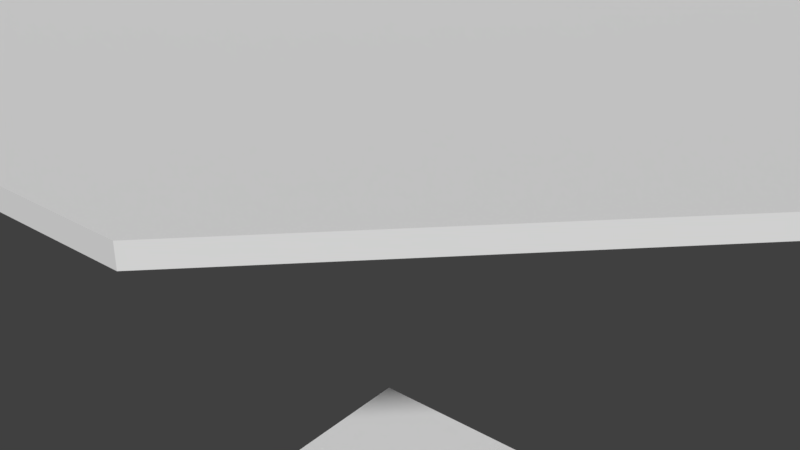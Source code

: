 # Source: Outside_Chamfer_Corner_Upper.blend  (saved by Blender 2.78.0; exported with 4.5.12 LTS)
import bpy
from mathutils import Matrix  # noqa: F401  (used for matrix-valued properties, if any)

bpy.ops.wm.read_factory_settings(use_empty=True)
scene = bpy.context.scene
scene.name = 'Scene'

# ---- collections
col_collection_1 = bpy.data.collections.new('Collection 1'); scene.collection.children.link(col_collection_1)

# ---- world
world_world = bpy.data.worlds.new('World'); scene.world = world_world
world_world.color = (0.05088, 0.05088, 0.05088)
world_world.use_sun_shadow = False
world_world.sun_shadow_jitter_overblur = 0.0
world_world.cycles.sampling_method = 'MANUAL'

# ---- meshes
me_base_point = bpy.data.meshes.new('Base Point')
me_base_point.from_pydata([(0.0, 0.0, 0.0)], [], [])
me_base_point.use_remesh_preserve_volume = False
me_base_point.use_remesh_preserve_attributes = False
me_base_point.use_mirror_vertex_groups = False
me_base_point.update()
me_base_point_001 = bpy.data.meshes.new('Base Point.001')
me_base_point_001.from_pydata([(0.0, 0.0, 0.0)], [], [])
me_base_point_001.use_remesh_preserve_volume = False
me_base_point_001.use_remesh_preserve_attributes = False
me_base_point_001.use_mirror_vertex_groups = False
me_base_point_001.update()
me_base_point_005 = bpy.data.meshes.new('Base Point.005')
me_base_point_005.from_pydata([(0.0, 0.0, 0.0)], [], [])
me_base_point_005.use_remesh_preserve_volume = False
me_base_point_005.use_remesh_preserve_attributes = False
me_base_point_005.use_mirror_vertex_groups = False
me_base_point_005.update()
me_base_point_003 = bpy.data.meshes.new('Base Point.003')
me_base_point_003.from_pydata([(0.0, 0.0, 0.0)], [], [])
me_base_point_003.use_remesh_preserve_volume = False
me_base_point_003.use_remesh_preserve_attributes = False
me_base_point_003.use_mirror_vertex_groups = False
me_base_point_003.update()
me_base_point_002 = bpy.data.meshes.new('Base Point.002')
me_base_point_002.from_pydata([(0.0, 0.0, 0.0)], [], [])
me_base_point_002.use_remesh_preserve_volume = False
me_base_point_002.use_remesh_preserve_attributes = False
me_base_point_002.use_mirror_vertex_groups = False
me_base_point_002.update()
me_base_point_004 = bpy.data.meshes.new('Base Point.004')
me_base_point_004.from_pydata([(0.0, 0.0, 0.0)], [], [])
me_base_point_004.use_remesh_preserve_volume = False
me_base_point_004.use_remesh_preserve_attributes = False
me_base_point_004.use_mirror_vertex_groups = False
me_base_point_004.update()
me_cutpart = bpy.data.meshes.new('Cutpart')
me_cutpart.from_pydata([(0.0, 0.0, 0.0), (0.0, 0.4572, 0.0), (0.6096, 0.4572, 0.0), (0.6096, 0.0, 0.0), (0.0, 0.0, 0.01905), (0.0, 0.4572, 0.01905), (0.6096, 0.4572, 0.01905), (0.6096, 0.0, 0.01905)], [], [(0, 1, 2, 3), (4, 7, 6, 5), (0, 4, 5, 1), (1, 5, 6, 2), (2, 6, 7, 3), (4, 0, 3, 7)])
me_cutpart.polygons.foreach_set('material_index', [2, 1, 0, 3, 0, 0])
_uv = me_cutpart.uv_layers.new(name='UVMap')
_uv.uv.foreach_set('vector', [0.678, 0.3333, 0.678, 0.678, 0.01134, 0.678, 0.01134, 0.3333, 0.678, 0.3333, 0.01134, 0.3333, 0.01134, -0.01134, 0.678, -0.01134, 0.7324, 0.5, 0.7181, 0.5, 0.7181, 0.0, 0.7324, 0.0, 0.9841, 0.9635, 0.9841, 0.9844, 0.0105, 0.9844, 0.0105, 0.9635, 0.7324, 1.0, 0.7181, 1.0, 0.7181, 0.5, 0.7324, 0.5, 0.7181, 0.6667, 0.7037, 0.6667, 0.7037, 0.0, 0.7181, 0.0])
me_cutpart.materials.append(None)
me_cutpart.materials.append(None)
me_cutpart.materials.append(None)
me_cutpart.materials.append(None)
me_cutpart.use_remesh_preserve_volume = False
me_cutpart.use_remesh_preserve_attributes = False
me_cutpart.use_mirror_vertex_groups = False
me_cutpart.update()
me_cage = bpy.data.meshes.new('CAGE')
me_cage.from_pydata([(0.0, 0.0, 0.0), (0.0, 0.4572, 0.0), (0.6096, 0.4572, 0.0), (0.6096, 0.0, 0.0), (0.0, 0.0, 0.01905), (0.0, 0.4572, 0.01905), (0.6096, 0.4572, 0.01905), (0.6096, 0.0, 0.01905)], [], [(0, 1, 2, 3), (4, 7, 6, 5), (0, 4, 5, 1), (1, 5, 6, 2), (2, 6, 7, 3), (4, 0, 3, 7)])
me_cage.use_remesh_preserve_volume = False
me_cage.use_remesh_preserve_attributes = False
me_cage.use_mirror_vertex_groups = False
me_cage.update()
me_cutpart_003 = bpy.data.meshes.new('Cutpart.003')
me_cutpart_003.from_pydata([(0.0, 0.0, 0.0), (0.0, -0.9144, 0.0), (0.9144, 0.0, 0.0), (0.0, 0.0, 0.01905), (0.0, -0.9144, 0.01905), (0.9144, 0.0, 0.01905), (0.9144, -0.5842, 0.0), (0.5842, -0.9144, 0.0), (0.5842, -0.9144, 0.01905), (0.9144, -0.5842, 0.01905)], [], [(6, 2, 5, 9), (0, 1, 4, 3), (3, 4, 8, 9, 5), (1, 7, 8, 4), (3, 5, 2, 0), (8, 7, 6, 9), (0, 2, 6, 7, 1)])
me_cutpart_003.polygons.foreach_set('material_index', [0, 0, 1, 0, 0, 3, 2])
_uv = me_cutpart_003.uv_layers.new(name='UVMap')
_uv.uv.foreach_set('vector', [1.0, 0.4812, 1.0, 0.7071, 0.9897, 0.7071, 0.9897, 0.4812, 0.02062, 0.5, 0.02062, 1.0, 0.01031, 1.0, 0.01031, 0.5, 0.4948, 0.0, 0.4948, 0.5, 0.1787, 0.5, 3.226e-08, 0.3194, 0.0, 4.371e-08, 1.0, 0.0, 1.0, 0.2259, 0.9897, 0.2259, 0.9897, 0.0, 8.064e-08, 1.0, 0.0, 0.5, 0.01031, 0.5, 0.01031, 1.0, 0.7148, 0.2611, 0.7148, 0.2507, 0.9702, 0.2507, 0.9702, 0.2611, 0.9897, 0.5, 0.4948, 0.5, 0.4948, 0.1806, 0.6735, 0.0, 0.9897, 0.0])
me_cutpart_003.materials.append(None)
me_cutpart_003.materials.append(None)
me_cutpart_003.materials.append(None)
me_cutpart_003.materials.append(None)
me_cutpart_003.use_remesh_preserve_volume = False
me_cutpart_003.use_remesh_preserve_attributes = False
me_cutpart_003.use_mirror_vertex_groups = False
me_cutpart_003.update()
me_cage_003 = bpy.data.meshes.new('CAGE.003')
me_cage_003.from_pydata([(0.0, 0.0, 0.0), (0.0, 0.4572, 0.0), (0.6096, 0.4572, 0.0), (0.6096, 0.0, 0.0), (0.0, 0.0, 0.01905), (0.0, 0.4572, 0.01905), (0.6096, 0.4572, 0.01905), (0.6096, 0.0, 0.01905)], [], [(0, 1, 2, 3), (4, 7, 6, 5), (0, 4, 5, 1), (1, 5, 6, 2), (2, 6, 7, 3), (4, 0, 3, 7)])
me_cage_003.use_remesh_preserve_volume = False
me_cage_003.use_remesh_preserve_attributes = False
me_cage_003.use_mirror_vertex_groups = False
me_cage_003.update()
me_cutpart_002 = bpy.data.meshes.new('Cutpart.002')
me_cutpart_002.from_pydata([(0.0, 0.0, 0.0), (0.0, -0.9144, 0.0), (0.9144, 0.0, 0.0), (0.0, 0.0, 0.01905), (0.0, -0.9144, 0.01905), (0.9144, 0.0, 0.01905), (0.9144, -0.5842, 0.0), (0.5842, -0.9144, 0.0), (0.5842, -0.9144, 0.01905), (0.9144, -0.5842, 0.01905)], [], [(6, 2, 5, 9), (0, 1, 4, 3), (3, 4, 8, 9, 5), (1, 7, 8, 4), (3, 5, 2, 0), (8, 7, 6, 9), (0, 2, 6, 7, 1)])
me_cutpart_002.polygons.foreach_set('material_index', [0, 0, 1, 0, 0, 3, 2])
_uv = me_cutpart_002.uv_layers.new(name='UVMap')
_uv.uv.foreach_set('vector', [1.0, 0.4812, 1.0, 0.7071, 0.9897, 0.7071, 0.9897, 0.4812, 0.02062, 0.5, 0.02062, 1.0, 0.01031, 1.0, 0.01031, 0.5, 0.4948, 0.0, 0.4948, 0.5, 0.1787, 0.5, 3.226e-08, 0.3194, 0.0, 4.371e-08, 1.0, 0.0, 1.0, 0.2259, 0.9897, 0.2259, 0.9897, 0.0, 8.064e-08, 1.0, 0.0, 0.5, 0.01031, 0.5, 0.01031, 1.0, 0.7148, 0.2611, 0.7148, 0.2507, 0.9702, 0.2507, 0.9702, 0.2611, 0.9897, 0.5, 0.4948, 0.5, 0.4948, 0.1806, 0.6735, 0.0, 0.9897, 0.0])
me_cutpart_002.materials.append(None)
me_cutpart_002.materials.append(None)
me_cutpart_002.materials.append(None)
me_cutpart_002.materials.append(None)
me_cutpart_002.use_remesh_preserve_volume = False
me_cutpart_002.use_remesh_preserve_attributes = False
me_cutpart_002.use_mirror_vertex_groups = False
me_cutpart_002.update()
me_cage_002 = bpy.data.meshes.new('CAGE.002')
me_cage_002.from_pydata([(0.0, 0.0, 0.0), (0.0, 0.4572, 0.0), (0.6096, 0.4572, 0.0), (0.6096, 0.0, 0.0), (0.0, 0.0, 0.01905), (0.0, 0.4572, 0.01905), (0.6096, 0.4572, 0.01905), (0.6096, 0.0, 0.01905)], [], [(0, 1, 2, 3), (4, 7, 6, 5), (0, 4, 5, 1), (1, 5, 6, 2), (2, 6, 7, 3), (4, 0, 3, 7)])
me_cage_002.use_remesh_preserve_volume = False
me_cage_002.use_remesh_preserve_attributes = False
me_cage_002.use_mirror_vertex_groups = False
me_cage_002.update()
me_cutpart_001 = bpy.data.meshes.new('Cutpart.001')
me_cutpart_001.from_pydata([(0.0, 0.0, 0.0), (0.0, 0.4572, 0.0), (0.6096, 0.4572, 0.0), (0.6096, 0.0, 0.0), (0.0, 0.0, 0.01905), (0.0, 0.4572, 0.01905), (0.6096, 0.4572, 0.01905), (0.6096, 0.0, 0.01905)], [], [(0, 1, 2, 3), (4, 7, 6, 5), (0, 4, 5, 1), (1, 5, 6, 2), (2, 6, 7, 3), (4, 0, 3, 7)])
me_cutpart_001.polygons.foreach_set('material_index', [2, 1, 0, 3, 0, 0])
_uv = me_cutpart_001.uv_layers.new(name='UVMap')
_uv.uv.foreach_set('vector', [0.678, 0.3333, 0.678, 0.678, 0.01134, 0.678, 0.01134, 0.3333, 0.678, 0.3333, 0.01134, 0.3333, 0.01134, -0.01134, 0.678, -0.01134, 0.7324, 0.5, 0.7181, 0.5, 0.7181, 0.0, 0.7324, 0.0, 0.9841, 0.9635, 0.9841, 0.9844, 0.0105, 0.9844, 0.0105, 0.9635, 0.7324, 1.0, 0.7181, 1.0, 0.7181, 0.5, 0.7324, 0.5, 0.7181, 0.6667, 0.7037, 0.6667, 0.7037, 0.0, 0.7181, 0.0])
me_cutpart_001.materials.append(None)
me_cutpart_001.materials.append(None)
me_cutpart_001.materials.append(None)
me_cutpart_001.materials.append(None)
me_cutpart_001.use_remesh_preserve_volume = False
me_cutpart_001.use_remesh_preserve_attributes = False
me_cutpart_001.use_mirror_vertex_groups = False
me_cutpart_001.update()
me_cage_001 = bpy.data.meshes.new('CAGE.001')
me_cage_001.from_pydata([(0.0, 0.0, 0.0), (0.0, 0.4572, 0.0), (0.6096, 0.4572, 0.0), (0.6096, 0.0, 0.0), (0.0, 0.0, 0.01905), (0.0, 0.4572, 0.01905), (0.6096, 0.4572, 0.01905), (0.6096, 0.0, 0.01905)], [], [(0, 1, 2, 3), (4, 7, 6, 5), (0, 4, 5, 1), (1, 5, 6, 2), (2, 6, 7, 3), (4, 0, 3, 7)])
me_cage_001.use_remesh_preserve_volume = False
me_cage_001.use_remesh_preserve_attributes = False
me_cage_001.use_mirror_vertex_groups = False
me_cage_001.update()

# ---- objects
ob_bpassembly_new_assembly = bpy.data.objects.new('BPASSEMBLY.New Assembly', me_base_point)
ob_bpassembly_new_assembly_001 = bpy.data.objects.new('BPASSEMBLY.New Assembly.001', me_base_point_001)
ob_bpassembly_chamfered_part_001 = bpy.data.objects.new('BPASSEMBLY.Chamfered Part.001', me_base_point_005)
ob_empty_chamfered_part_right_depth_001 = bpy.data.objects.new('EMPTY.Chamfered Part.Right Depth.001', None)
ob_empty_chamfered_part_left_depth_001 = bpy.data.objects.new('EMPTY.Chamfered Part.Left Depth.001', None)
ob_vpdimz_chamfered_part_001 = bpy.data.objects.new('VPDIMZ.Chamfered Part.001', None)
ob_bpassembly_part_with_no_edgebanding_001 = bpy.data.objects.new('BPASSEMBLY.Part with No Edgebanding.001', me_base_point_003)
ob_vpdimz_part_with_no_edgebanding_001 = bpy.data.objects.new('VPDIMZ.Part with No Edgebanding.001', None)
ob_bpassembly_part_with_no_edgebanding = bpy.data.objects.new('BPASSEMBLY.Part with No Edgebanding', me_base_point_002)
ob_vpdimz_part_with_no_edgebanding = bpy.data.objects.new('VPDIMZ.Part with No Edgebanding', None)
ob_empty = bpy.data.objects.new('Empty', None)
ob_vpdimz_new_assembly = bpy.data.objects.new('VPDIMZ.New Assembly', None)
ob_vpdimz_new_assembly_001 = bpy.data.objects.new('VPDIMZ.New Assembly.001', None)
ob_bpassembly_chamfered_part = bpy.data.objects.new('BPASSEMBLY.Chamfered Part', me_base_point_004)
ob_empty_chamfered_part_right_depth = bpy.data.objects.new('EMPTY.Chamfered Part.Right Depth', None)
ob_empty_chamfered_part_left_depth = bpy.data.objects.new('EMPTY.Chamfered Part.Left Depth', None)
ob_vpdimz_chamfered_part = bpy.data.objects.new('VPDIMZ.Chamfered Part', None)
ob_vpdimx_part_with_no_edgebanding_001 = bpy.data.objects.new('VPDIMX.Part with No Edgebanding.001', None)
ob_vpdimx_part_with_no_edgebanding = bpy.data.objects.new('VPDIMX.Part with No Edgebanding', None)
ob_vpdimy_new_assembly = bpy.data.objects.new('VPDIMY.New Assembly', None)
ob_vpdimy_new_assembly_001 = bpy.data.objects.new('VPDIMY.New Assembly.001', None)
ob_vpdimy_part_with_no_edgebanding = bpy.data.objects.new('VPDIMY.Part with No Edgebanding', None)
ob_mesh_part_with_no_edgebanding_cutpart = bpy.data.objects.new('MESH.Part with No Edgebanding.Cutpart', me_cutpart)
ob_cage_part_with_no_edgebanding_cage = bpy.data.objects.new('CAGE.Part with No Edgebanding.CAGE', me_cage)
ob_vpdimx_chamfered_part_001 = bpy.data.objects.new('VPDIMX.Chamfered Part.001', None)
ob_vpdimx_chamfered_part = bpy.data.objects.new('VPDIMX.Chamfered Part', None)
ob_vpdimx_new_assembly_001 = bpy.data.objects.new('VPDIMX.New Assembly.001', None)
ob_vpdimy_chamfered_part_001 = bpy.data.objects.new('VPDIMY.Chamfered Part.001', None)
ob_mesh_chamfered_part_cutpart_001 = bpy.data.objects.new('MESH.Chamfered Part.Cutpart.001', me_cutpart_003)
ob_cage_chamfered_part_cage_001 = bpy.data.objects.new('CAGE.Chamfered Part.CAGE.001', me_cage_003)
ob_vpdimy_chamfered_part = bpy.data.objects.new('VPDIMY.Chamfered Part', None)
ob_mesh_chamfered_part_cutpart = bpy.data.objects.new('MESH.Chamfered Part.Cutpart', me_cutpart_002)
ob_cage_chamfered_part_cage = bpy.data.objects.new('CAGE.Chamfered Part.CAGE', me_cage_002)
ob_vpdimy_part_with_no_edgebanding_001 = bpy.data.objects.new('VPDIMY.Part with No Edgebanding.001', None)
ob_mesh_part_with_no_edgebanding_cutpart_001 = bpy.data.objects.new('MESH.Part with No Edgebanding.Cutpart.001', me_cutpart_001)
ob_cage_part_with_no_edgebanding_cage_001 = bpy.data.objects.new('CAGE.Part with No Edgebanding.CAGE.001', me_cage_001)
ob_vpdimx_new_assembly = bpy.data.objects.new('VPDIMX.New Assembly', None)
ob_empty_001 = bpy.data.objects.new('Empty.001', None)

# ---- transforms, parenting, visibility, modifiers, constraints
ob_bpassembly_new_assembly.location = (0.0, 0.0, 2.134)
ob_bpassembly_new_assembly.lineart.crease_threshold = 0.0
ob_bpassembly_new_assembly_001.parent = ob_bpassembly_new_assembly
ob_bpassembly_new_assembly_001.location = (0.0, 0.0, 0.0)
ob_bpassembly_new_assembly_001.lineart.crease_threshold = 0.0
ob_bpassembly_chamfered_part_001.parent = ob_bpassembly_new_assembly_001
ob_bpassembly_chamfered_part_001.location = (0.0, 0.0, 0.0)
ob_bpassembly_chamfered_part_001.rotation_euler = (0.0, -3.142, 1.571)
ob_bpassembly_chamfered_part_001.lineart.crease_threshold = 0.0
ob_empty_chamfered_part_right_depth_001.parent = ob_bpassembly_chamfered_part_001
ob_empty_chamfered_part_right_depth_001.location = (0.0, 0.0, 0.0)
ob_empty_chamfered_part_right_depth_001.lock_location = (True, False, True)
ob_empty_chamfered_part_right_depth_001.lock_rotation = (True, True, True)
ob_empty_chamfered_part_right_depth_001.empty_display_size = 0.0254
ob_empty_chamfered_part_right_depth_001.empty_image_offset = (0.0, 0.0)
ob_empty_chamfered_part_right_depth_001.lineart.crease_threshold = 0.0
ob_empty_chamfered_part_left_depth_001.parent = ob_bpassembly_chamfered_part_001
ob_empty_chamfered_part_left_depth_001.location = (0.0, 0.0, 0.0)
ob_empty_chamfered_part_left_depth_001.lock_location = (False, True, True)
ob_empty_chamfered_part_left_depth_001.lock_rotation = (True, True, True)
ob_empty_chamfered_part_left_depth_001.empty_display_size = 0.0254
ob_empty_chamfered_part_left_depth_001.empty_image_offset = (0.0, 0.0)
ob_empty_chamfered_part_left_depth_001.lineart.crease_threshold = 0.0
ob_vpdimz_chamfered_part_001.parent = ob_bpassembly_chamfered_part_001
ob_vpdimz_chamfered_part_001.location = (0.0, 0.0, 0.0)
ob_vpdimz_chamfered_part_001.lock_location = (True, True, False)
ob_vpdimz_chamfered_part_001.empty_display_size = 0.0508
ob_vpdimz_chamfered_part_001.empty_image_offset = (0.0, 0.0)
ob_vpdimz_chamfered_part_001.lineart.crease_threshold = 0.0
ob_bpassembly_part_with_no_edgebanding_001.parent = ob_bpassembly_new_assembly_001
ob_bpassembly_part_with_no_edgebanding_001.location = (0.0, 0.0, 0.0)
ob_bpassembly_part_with_no_edgebanding_001.rotation_euler = (0.0, -1.571, 1.571)
ob_bpassembly_part_with_no_edgebanding_001.lineart.crease_threshold = 0.0
ob_vpdimz_part_with_no_edgebanding_001.parent = ob_bpassembly_part_with_no_edgebanding_001
ob_vpdimz_part_with_no_edgebanding_001.location = (0.0, 0.0, 0.01905)
ob_vpdimz_part_with_no_edgebanding_001.lock_location = (True, True, False)
ob_vpdimz_part_with_no_edgebanding_001.empty_display_size = 0.0508
ob_vpdimz_part_with_no_edgebanding_001.empty_image_offset = (0.0, 0.0)
ob_vpdimz_part_with_no_edgebanding_001.lineart.crease_threshold = 0.0
ob_bpassembly_part_with_no_edgebanding.parent = ob_bpassembly_new_assembly_001
ob_bpassembly_part_with_no_edgebanding.location = (0.0, 0.0, 0.0)
ob_bpassembly_part_with_no_edgebanding.rotation_euler = (0.0, -1.571, 0.0)
ob_bpassembly_part_with_no_edgebanding.lineart.crease_threshold = 0.0
ob_vpdimz_part_with_no_edgebanding.parent = ob_bpassembly_part_with_no_edgebanding
ob_vpdimz_part_with_no_edgebanding.location = (0.0, 0.0, -0.01905)
ob_vpdimz_part_with_no_edgebanding.lock_location = (True, True, False)
ob_vpdimz_part_with_no_edgebanding.empty_display_size = 0.0508
ob_vpdimz_part_with_no_edgebanding.empty_image_offset = (0.0, 0.0)
ob_vpdimz_part_with_no_edgebanding.lineart.crease_threshold = 0.0
ob_empty.parent = ob_bpassembly_new_assembly
ob_empty.location = (0.0, 0.2032, 0.127)
ob_empty.empty_display_size = 0.0254
ob_empty.empty_image_offset = (0.0, 0.0)
ob_empty.lineart.crease_threshold = 0.0
ob_vpdimz_new_assembly.parent = ob_bpassembly_new_assembly
ob_vpdimz_new_assembly.location = (0.0, 0.0, -0.8636)
ob_vpdimz_new_assembly.lock_location = (True, True, False)
ob_vpdimz_new_assembly.empty_display_size = 0.0254
ob_vpdimz_new_assembly.empty_image_offset = (0.0, 0.0)
ob_vpdimz_new_assembly.lineart.crease_threshold = 0.0
ob_vpdimz_new_assembly_001.parent = ob_bpassembly_new_assembly_001
ob_vpdimz_new_assembly_001.location = (0.0, 0.0, -0.8636)
ob_vpdimz_new_assembly_001.lock_location = (True, True, False)
ob_vpdimz_new_assembly_001.empty_display_size = 0.0254
ob_vpdimz_new_assembly_001.empty_image_offset = (0.0, 0.0)
ob_vpdimz_new_assembly_001.lineart.crease_threshold = 0.0
ob_bpassembly_chamfered_part.parent = ob_bpassembly_new_assembly_001
ob_bpassembly_chamfered_part.location = (0.0, 0.0, -0.8636)
ob_bpassembly_chamfered_part.rotation_euler = (0.0, -3.142, 1.571)
ob_bpassembly_chamfered_part.lineart.crease_threshold = 0.0
ob_empty_chamfered_part_right_depth.parent = ob_bpassembly_chamfered_part
ob_empty_chamfered_part_right_depth.location = (0.0, 0.0, 0.0)
ob_empty_chamfered_part_right_depth.lock_location = (True, False, True)
ob_empty_chamfered_part_right_depth.lock_rotation = (True, True, True)
ob_empty_chamfered_part_right_depth.empty_display_size = 0.0254
ob_empty_chamfered_part_right_depth.empty_image_offset = (0.0, 0.0)
ob_empty_chamfered_part_right_depth.lineart.crease_threshold = 0.0
ob_empty_chamfered_part_left_depth.parent = ob_bpassembly_chamfered_part
ob_empty_chamfered_part_left_depth.location = (0.0, 0.0, 0.0)
ob_empty_chamfered_part_left_depth.lock_location = (False, True, True)
ob_empty_chamfered_part_left_depth.lock_rotation = (True, True, True)
ob_empty_chamfered_part_left_depth.empty_display_size = 0.0254
ob_empty_chamfered_part_left_depth.empty_image_offset = (0.0, 0.0)
ob_empty_chamfered_part_left_depth.lineart.crease_threshold = 0.0
ob_vpdimz_chamfered_part.parent = ob_bpassembly_chamfered_part
ob_vpdimz_chamfered_part.location = (0.0, 0.0, 0.0)
ob_vpdimz_chamfered_part.lock_location = (True, True, False)
ob_vpdimz_chamfered_part.empty_display_size = 0.0508
ob_vpdimz_chamfered_part.empty_image_offset = (0.0, 0.0)
ob_vpdimz_chamfered_part.lineart.crease_threshold = 0.0
ob_vpdimx_part_with_no_edgebanding_001.parent = ob_bpassembly_part_with_no_edgebanding_001
ob_vpdimx_part_with_no_edgebanding_001.location = (-0.8636, 0.0, 0.0)
ob_vpdimx_part_with_no_edgebanding_001.lock_location = (False, True, True)
ob_vpdimx_part_with_no_edgebanding_001.empty_display_size = 0.0508
ob_vpdimx_part_with_no_edgebanding_001.empty_image_offset = (0.0, 0.0)
ob_vpdimx_part_with_no_edgebanding_001.lineart.crease_threshold = 0.0
ob_vpdimx_part_with_no_edgebanding.parent = ob_bpassembly_part_with_no_edgebanding
ob_vpdimx_part_with_no_edgebanding.location = (-0.8636, 0.0, 0.0)
ob_vpdimx_part_with_no_edgebanding.lock_location = (False, True, True)
ob_vpdimx_part_with_no_edgebanding.empty_display_size = 0.0508
ob_vpdimx_part_with_no_edgebanding.empty_image_offset = (0.0, 0.0)
ob_vpdimx_part_with_no_edgebanding.lineart.crease_threshold = 0.0
ob_vpdimy_new_assembly.parent = ob_bpassembly_new_assembly
ob_vpdimy_new_assembly.location = (0.0, -0.3048, 0.0)
ob_vpdimy_new_assembly.lock_location = (True, False, True)
ob_vpdimy_new_assembly.empty_display_size = 0.0254
ob_vpdimy_new_assembly.empty_image_offset = (0.0, 0.0)
ob_vpdimy_new_assembly.lineart.crease_threshold = 0.0
ob_vpdimy_new_assembly_001.parent = ob_bpassembly_new_assembly_001
ob_vpdimy_new_assembly_001.location = (0.0, -0.3048, 0.0)
ob_vpdimy_new_assembly_001.lock_location = (True, False, True)
ob_vpdimy_new_assembly_001.empty_display_size = 0.0254
ob_vpdimy_new_assembly_001.empty_image_offset = (0.0, 0.0)
ob_vpdimy_new_assembly_001.lineart.crease_threshold = 0.0
ob_vpdimy_part_with_no_edgebanding.parent = ob_bpassembly_part_with_no_edgebanding
ob_vpdimy_part_with_no_edgebanding.location = (0.0, -0.3048, 0.0)
ob_vpdimy_part_with_no_edgebanding.lock_location = (True, False, True)
ob_vpdimy_part_with_no_edgebanding.empty_display_size = 0.0508
ob_vpdimy_part_with_no_edgebanding.empty_image_offset = (0.0, 0.0)
ob_vpdimy_part_with_no_edgebanding.lineart.crease_threshold = 0.0
ob_mesh_part_with_no_edgebanding_cutpart.parent = ob_bpassembly_part_with_no_edgebanding
ob_mesh_part_with_no_edgebanding_cutpart.location = (0.0, 0.0, 0.0)
ob_mesh_part_with_no_edgebanding_cutpart.lock_location = (True, True, True)
ob_mesh_part_with_no_edgebanding_cutpart.lock_rotation = (True, True, True)
ob_mesh_part_with_no_edgebanding_cutpart.lock_scale = (True, True, True)
ob_mesh_part_with_no_edgebanding_cutpart.lineart.crease_threshold = 0.0
_vg = ob_mesh_part_with_no_edgebanding_cutpart.vertex_groups.new(name='X Dimension')
_vg = ob_mesh_part_with_no_edgebanding_cutpart.vertex_groups.new(name='Y Dimension')
_vg = ob_mesh_part_with_no_edgebanding_cutpart.vertex_groups.new(name='Z Dimension')
_m = ob_mesh_part_with_no_edgebanding_cutpart.modifiers.new('Hook-VPDIMX.New Part', 'HOOK')
_m.center = (0.6096, 0.0, 0.0)
_m.matrix_inverse = ((1.0, 0.0, 0.0, -0.6096), (0.0, 1.0, 0.0, 0.0), (0.0, 0.0, 1.0, 0.0), (0.0, 0.0, 0.0, 1.0))
_m.object = ob_vpdimx_part_with_no_edgebanding
_m = ob_mesh_part_with_no_edgebanding_cutpart.modifiers.new('Hook-VPDIMY.New Part', 'HOOK')
_m.center = (0.0, 0.4572, 0.0)
_m.matrix_inverse = ((1.0, 0.0, 0.0, 0.0), (0.0, 1.0, 0.0, -0.4572), (0.0, 0.0, 1.0, 0.0), (0.0, 0.0, 0.0, 1.0))
_m.object = ob_vpdimy_part_with_no_edgebanding
_m = ob_mesh_part_with_no_edgebanding_cutpart.modifiers.new('Hook-VPDIMZ.New Part', 'HOOK')
_m.center = (0.0, 0.0, 0.01905)
_m.matrix_inverse = ((1.0, 0.0, 0.0, 0.0), (0.0, 1.0, 0.0, 0.0), (0.0, 0.0, 1.0, -0.01905), (0.0, 0.0, 0.0, 1.0))
_m.object = ob_vpdimz_part_with_no_edgebanding
_m = ob_mesh_part_with_no_edgebanding_cutpart.modifiers.new('ZQuantity', 'ARRAY')
_m.count = 1
_m.use_constant_offset = True
_m.constant_offset_displace = (0.0, 0.0, 0.0)
_m.use_relative_offset = False
_m = ob_mesh_part_with_no_edgebanding_cutpart.modifiers.new('XQuantity', 'ARRAY')
_m.count = 1
_m.use_constant_offset = True
_m.constant_offset_displace = (0.0, 0.0, 0.0)
_m.use_relative_offset = False
ob_cage_part_with_no_edgebanding_cage.parent = ob_bpassembly_part_with_no_edgebanding
ob_cage_part_with_no_edgebanding_cage.location = (0.0, 0.0, 0.0)
ob_cage_part_with_no_edgebanding_cage.lock_location = (True, True, True)
ob_cage_part_with_no_edgebanding_cage.lock_rotation = (True, True, True)
ob_cage_part_with_no_edgebanding_cage.visible_camera = False
ob_cage_part_with_no_edgebanding_cage.visible_diffuse = False
ob_cage_part_with_no_edgebanding_cage.visible_glossy = False
ob_cage_part_with_no_edgebanding_cage.visible_transmission = False
ob_cage_part_with_no_edgebanding_cage.visible_shadow = False
ob_cage_part_with_no_edgebanding_cage.display_type = 'WIRE'
ob_cage_part_with_no_edgebanding_cage.lineart.crease_threshold = 0.0
_vg = ob_cage_part_with_no_edgebanding_cage.vertex_groups.new(name='X Dimension')
_vg = ob_cage_part_with_no_edgebanding_cage.vertex_groups.new(name='Y Dimension')
_vg = ob_cage_part_with_no_edgebanding_cage.vertex_groups.new(name='Z Dimension')
_m = ob_cage_part_with_no_edgebanding_cage.modifiers.new('Hook-VPDIMX.New Assembly', 'HOOK')
_m.center = (0.6096, 0.0, 0.0)
_m.matrix_inverse = ((1.0, 0.0, 0.0, -0.6096), (0.0, 1.0, 0.0, 0.0), (0.0, 0.0, 1.0, 0.0), (0.0, 0.0, 0.0, 1.0))
_m.object = ob_vpdimx_part_with_no_edgebanding
_m = ob_cage_part_with_no_edgebanding_cage.modifiers.new('Hook-VPDIMY.New Assembly', 'HOOK')
_m.center = (0.0, 0.4572, 0.0)
_m.matrix_inverse = ((1.0, 0.0, 0.0, 0.0), (0.0, 1.0, 0.0, -0.4572), (0.0, 0.0, 1.0, 0.0), (0.0, 0.0, 0.0, 1.0))
_m.object = ob_vpdimy_part_with_no_edgebanding
_m = ob_cage_part_with_no_edgebanding_cage.modifiers.new('Hook-VPDIMZ.New Assembly', 'HOOK')
_m.center = (0.0, 0.0, 0.01905)
_m.matrix_inverse = ((1.0, 0.0, 0.0, 0.0), (0.0, 1.0, 0.0, 0.0), (0.0, 0.0, 1.0, -0.01905), (0.0, 0.0, 0.0, 1.0))
_m.object = ob_vpdimz_part_with_no_edgebanding
ob_vpdimx_chamfered_part_001.parent = ob_bpassembly_chamfered_part_001
ob_vpdimx_chamfered_part_001.location = (0.3048, 0.0, 0.0)
ob_vpdimx_chamfered_part_001.lock_location = (False, True, True)
ob_vpdimx_chamfered_part_001.empty_display_size = 0.0508
ob_vpdimx_chamfered_part_001.empty_image_offset = (0.0, 0.0)
ob_vpdimx_chamfered_part_001.lineart.crease_threshold = 0.0
ob_vpdimx_chamfered_part.parent = ob_bpassembly_chamfered_part
ob_vpdimx_chamfered_part.location = (0.3048, 0.0, 0.0)
ob_vpdimx_chamfered_part.lock_location = (False, True, True)
ob_vpdimx_chamfered_part.empty_display_size = 0.0508
ob_vpdimx_chamfered_part.empty_image_offset = (0.0, 0.0)
ob_vpdimx_chamfered_part.lineart.crease_threshold = 0.0
ob_vpdimx_new_assembly_001.parent = ob_bpassembly_new_assembly_001
ob_vpdimx_new_assembly_001.location = (0.3048, 0.0, 0.0)
ob_vpdimx_new_assembly_001.lock_location = (False, True, True)
ob_vpdimx_new_assembly_001.empty_display_size = 0.0254
ob_vpdimx_new_assembly_001.empty_image_offset = (0.0, 0.0)
ob_vpdimx_new_assembly_001.lineart.crease_threshold = 0.0
ob_vpdimy_chamfered_part_001.parent = ob_bpassembly_chamfered_part_001
ob_vpdimy_chamfered_part_001.location = (0.0, -0.3048, 0.0)
ob_vpdimy_chamfered_part_001.lock_location = (True, False, True)
ob_vpdimy_chamfered_part_001.empty_display_size = 0.0508
ob_vpdimy_chamfered_part_001.empty_image_offset = (0.0, 0.0)
ob_vpdimy_chamfered_part_001.lineart.crease_threshold = 0.0
ob_mesh_chamfered_part_cutpart_001.parent = ob_bpassembly_chamfered_part_001
ob_mesh_chamfered_part_cutpart_001.location = (0.0, 0.0, 0.0)
ob_mesh_chamfered_part_cutpart_001.lock_location = (True, True, True)
ob_mesh_chamfered_part_cutpart_001.lock_rotation = (True, True, True)
ob_mesh_chamfered_part_cutpart_001.lineart.crease_threshold = 0.0
_vg = ob_mesh_chamfered_part_cutpart_001.vertex_groups.new(name='X Dimension')
_vg = ob_mesh_chamfered_part_cutpart_001.vertex_groups.new(name='Y Dimension')
_vg = ob_mesh_chamfered_part_cutpart_001.vertex_groups.new(name='Z Dimension')
_vg = ob_mesh_chamfered_part_cutpart_001.vertex_groups.new(name='Left Depth')
_vg = ob_mesh_chamfered_part_cutpart_001.vertex_groups.new(name='Right Depth')
_m = ob_mesh_chamfered_part_cutpart_001.modifiers.new('Hook-VPDIMX.New Part', 'HOOK')
_m.center = (0.9144, 0.0, 0.0)
_m.matrix_inverse = ((1.0, 0.0, 0.0, -0.9144), (0.0, 1.0, 0.0, 0.0), (0.0, 0.0, 1.0, 0.0), (0.0, 0.0, 0.0, 1.0))
_m.object = ob_vpdimx_chamfered_part_001
_m = ob_mesh_chamfered_part_cutpart_001.modifiers.new('Hook-VPDIMY.New Part', 'HOOK')
_m.center = (0.0, -0.9144, 0.0)
_m.matrix_inverse = ((1.0, 0.0, 0.0, 0.0), (0.0, 1.0, 0.0, 0.9144), (0.0, 0.0, 1.0, 0.0), (0.0, 0.0, 0.0, 1.0))
_m.object = ob_vpdimy_chamfered_part_001
_m = ob_mesh_chamfered_part_cutpart_001.modifiers.new('Hook-VPDIMZ.New Part', 'HOOK')
_m.center = (0.0, 0.0, 0.01905)
_m.matrix_inverse = ((1.0, 0.0, 0.0, 0.0), (0.0, 1.0, 0.0, 0.0), (0.0, 0.0, 1.0, -0.01905), (0.0, 0.0, 0.0, 1.0))
_m.object = ob_vpdimz_chamfered_part_001
_m = ob_mesh_chamfered_part_cutpart_001.modifiers.new('Hook-EMPTY.New Part.Left Depth', 'HOOK')
_m.center = (0.5842, 0.0, 0.0)
_m.matrix_inverse = ((1.0, 0.0, 0.0, -0.5842), (0.0, 1.0, 0.0, 0.0), (0.0, 0.0, 1.0, 0.0), (0.0, 0.0, 0.0, 1.0))
_m.object = ob_empty_chamfered_part_left_depth_001
_m = ob_mesh_chamfered_part_cutpart_001.modifiers.new('Hook-EMPTY.New Part.Right Depth', 'HOOK')
_m.center = (0.0, -0.5842, 0.0)
_m.matrix_inverse = ((1.0, 0.0, 0.0, 0.0), (0.0, 1.0, 0.0, 0.5842), (0.0, 0.0, 1.0, 0.0), (0.0, 0.0, 0.0, 1.0))
_m.object = ob_empty_chamfered_part_right_depth_001
_m = ob_mesh_chamfered_part_cutpart_001.modifiers.new('Array', 'ARRAY')
_m.count = 1
_m.use_constant_offset = True
_m.constant_offset_displace = (0.0, 0.0, 0.0)
_m.use_relative_offset = False
ob_cage_chamfered_part_cage_001.parent = ob_bpassembly_chamfered_part_001
ob_cage_chamfered_part_cage_001.location = (0.0, 0.0, 0.0)
ob_cage_chamfered_part_cage_001.lock_location = (True, True, True)
ob_cage_chamfered_part_cage_001.lock_rotation = (True, True, True)
ob_cage_chamfered_part_cage_001.visible_camera = False
ob_cage_chamfered_part_cage_001.visible_diffuse = False
ob_cage_chamfered_part_cage_001.visible_glossy = False
ob_cage_chamfered_part_cage_001.visible_transmission = False
ob_cage_chamfered_part_cage_001.visible_shadow = False
ob_cage_chamfered_part_cage_001.display_type = 'WIRE'
ob_cage_chamfered_part_cage_001.lineart.crease_threshold = 0.0
_vg = ob_cage_chamfered_part_cage_001.vertex_groups.new(name='X Dimension')
_vg = ob_cage_chamfered_part_cage_001.vertex_groups.new(name='Y Dimension')
_vg = ob_cage_chamfered_part_cage_001.vertex_groups.new(name='Z Dimension')
_vg = ob_cage_chamfered_part_cage_001.vertex_groups.new(name='Left Depth')
_vg = ob_cage_chamfered_part_cage_001.vertex_groups.new(name='Right Depth')
_m = ob_cage_chamfered_part_cage_001.modifiers.new('Hook-VPDIMX.New Assembly', 'HOOK')
_m.center = (0.6096, 0.0, 0.0)
_m.matrix_inverse = ((1.0, 0.0, 0.0, -0.6096), (0.0, 1.0, 0.0, 0.0), (0.0, 0.0, 1.0, 0.0), (0.0, 0.0, 0.0, 1.0))
_m.object = ob_vpdimx_chamfered_part_001
_m = ob_cage_chamfered_part_cage_001.modifiers.new('Hook-VPDIMY.New Assembly', 'HOOK')
_m.center = (0.0, 0.4572, 0.0)
_m.matrix_inverse = ((1.0, 0.0, 0.0, 0.0), (0.0, 1.0, 0.0, -0.4572), (0.0, 0.0, 1.0, 0.0), (0.0, 0.0, 0.0, 1.0))
_m.object = ob_vpdimy_chamfered_part_001
_m = ob_cage_chamfered_part_cage_001.modifiers.new('Hook-VPDIMZ.New Assembly', 'HOOK')
_m.center = (0.0, 0.0, 0.01905)
_m.matrix_inverse = ((1.0, 0.0, 0.0, 0.0), (0.0, 1.0, 0.0, 0.0), (0.0, 0.0, 1.0, -0.01905), (0.0, 0.0, 0.0, 1.0))
_m.object = ob_vpdimz_chamfered_part_001
ob_vpdimy_chamfered_part.parent = ob_bpassembly_chamfered_part
ob_vpdimy_chamfered_part.location = (0.0, -0.3048, 0.0)
ob_vpdimy_chamfered_part.lock_location = (True, False, True)
ob_vpdimy_chamfered_part.empty_display_size = 0.0508
ob_vpdimy_chamfered_part.empty_image_offset = (0.0, 0.0)
ob_vpdimy_chamfered_part.lineart.crease_threshold = 0.0
ob_mesh_chamfered_part_cutpart.parent = ob_bpassembly_chamfered_part
ob_mesh_chamfered_part_cutpart.location = (0.0, 0.0, 0.0)
ob_mesh_chamfered_part_cutpart.lock_location = (True, True, True)
ob_mesh_chamfered_part_cutpart.lock_rotation = (True, True, True)
ob_mesh_chamfered_part_cutpart.lineart.crease_threshold = 0.0
_vg = ob_mesh_chamfered_part_cutpart.vertex_groups.new(name='X Dimension')
_vg = ob_mesh_chamfered_part_cutpart.vertex_groups.new(name='Y Dimension')
_vg = ob_mesh_chamfered_part_cutpart.vertex_groups.new(name='Z Dimension')
_vg = ob_mesh_chamfered_part_cutpart.vertex_groups.new(name='Left Depth')
_vg = ob_mesh_chamfered_part_cutpart.vertex_groups.new(name='Right Depth')
_m = ob_mesh_chamfered_part_cutpart.modifiers.new('Hook-VPDIMX.New Part', 'HOOK')
_m.center = (0.9144, 0.0, 0.0)
_m.matrix_inverse = ((1.0, 0.0, 0.0, -0.9144), (0.0, 1.0, 0.0, 0.0), (0.0, 0.0, 1.0, 0.0), (0.0, 0.0, 0.0, 1.0))
_m.object = ob_vpdimx_chamfered_part
_m = ob_mesh_chamfered_part_cutpart.modifiers.new('Hook-VPDIMY.New Part', 'HOOK')
_m.center = (0.0, -0.9144, 0.0)
_m.matrix_inverse = ((1.0, 0.0, 0.0, 0.0), (0.0, 1.0, 0.0, 0.9144), (0.0, 0.0, 1.0, 0.0), (0.0, 0.0, 0.0, 1.0))
_m.object = ob_vpdimy_chamfered_part
_m = ob_mesh_chamfered_part_cutpart.modifiers.new('Hook-VPDIMZ.New Part', 'HOOK')
_m.center = (0.0, 0.0, 0.01905)
_m.matrix_inverse = ((1.0, 0.0, 0.0, 0.0), (0.0, 1.0, 0.0, 0.0), (0.0, 0.0, 1.0, -0.01905), (0.0, 0.0, 0.0, 1.0))
_m.object = ob_vpdimz_chamfered_part
_m = ob_mesh_chamfered_part_cutpart.modifiers.new('Hook-EMPTY.New Part.Left Depth', 'HOOK')
_m.center = (0.5842, 0.0, 0.0)
_m.matrix_inverse = ((1.0, 0.0, 0.0, -0.5842), (0.0, 1.0, 0.0, 0.0), (0.0, 0.0, 1.0, 0.0), (0.0, 0.0, 0.0, 1.0))
_m.object = ob_empty_chamfered_part_left_depth
_m = ob_mesh_chamfered_part_cutpart.modifiers.new('Hook-EMPTY.New Part.Right Depth', 'HOOK')
_m.center = (0.0, -0.5842, 0.0)
_m.matrix_inverse = ((1.0, 0.0, 0.0, 0.0), (0.0, 1.0, 0.0, 0.5842), (0.0, 0.0, 1.0, 0.0), (0.0, 0.0, 0.0, 1.0))
_m.object = ob_empty_chamfered_part_right_depth
_m = ob_mesh_chamfered_part_cutpart.modifiers.new('Array', 'ARRAY')
_m.count = 1
_m.use_constant_offset = True
_m.constant_offset_displace = (0.0, 0.0, 0.0)
_m.use_relative_offset = False
ob_cage_chamfered_part_cage.parent = ob_bpassembly_chamfered_part
ob_cage_chamfered_part_cage.location = (0.0, 0.0, 0.0)
ob_cage_chamfered_part_cage.lock_location = (True, True, True)
ob_cage_chamfered_part_cage.lock_rotation = (True, True, True)
ob_cage_chamfered_part_cage.visible_camera = False
ob_cage_chamfered_part_cage.visible_diffuse = False
ob_cage_chamfered_part_cage.visible_glossy = False
ob_cage_chamfered_part_cage.visible_transmission = False
ob_cage_chamfered_part_cage.visible_shadow = False
ob_cage_chamfered_part_cage.display_type = 'WIRE'
ob_cage_chamfered_part_cage.lineart.crease_threshold = 0.0
_vg = ob_cage_chamfered_part_cage.vertex_groups.new(name='X Dimension')
_vg = ob_cage_chamfered_part_cage.vertex_groups.new(name='Y Dimension')
_vg = ob_cage_chamfered_part_cage.vertex_groups.new(name='Z Dimension')
_vg = ob_cage_chamfered_part_cage.vertex_groups.new(name='Left Depth')
_vg = ob_cage_chamfered_part_cage.vertex_groups.new(name='Right Depth')
_m = ob_cage_chamfered_part_cage.modifiers.new('Hook-VPDIMX.New Assembly', 'HOOK')
_m.center = (0.6096, 0.0, 0.0)
_m.matrix_inverse = ((1.0, 0.0, 0.0, -0.6096), (0.0, 1.0, 0.0, 0.0), (0.0, 0.0, 1.0, 0.0), (0.0, 0.0, 0.0, 1.0))
_m.object = ob_vpdimx_chamfered_part
_m = ob_cage_chamfered_part_cage.modifiers.new('Hook-VPDIMY.New Assembly', 'HOOK')
_m.center = (0.0, 0.4572, 0.0)
_m.matrix_inverse = ((1.0, 0.0, 0.0, 0.0), (0.0, 1.0, 0.0, -0.4572), (0.0, 0.0, 1.0, 0.0), (0.0, 0.0, 0.0, 1.0))
_m.object = ob_vpdimy_chamfered_part
_m = ob_cage_chamfered_part_cage.modifiers.new('Hook-VPDIMZ.New Assembly', 'HOOK')
_m.center = (0.0, 0.0, 0.01905)
_m.matrix_inverse = ((1.0, 0.0, 0.0, 0.0), (0.0, 1.0, 0.0, 0.0), (0.0, 0.0, 1.0, -0.01905), (0.0, 0.0, 0.0, 1.0))
_m.object = ob_vpdimz_chamfered_part
ob_vpdimy_part_with_no_edgebanding_001.parent = ob_bpassembly_part_with_no_edgebanding_001
ob_vpdimy_part_with_no_edgebanding_001.location = (0.0, -0.3048, 0.0)
ob_vpdimy_part_with_no_edgebanding_001.lock_location = (True, False, True)
ob_vpdimy_part_with_no_edgebanding_001.empty_display_size = 0.0508
ob_vpdimy_part_with_no_edgebanding_001.empty_image_offset = (0.0, 0.0)
ob_vpdimy_part_with_no_edgebanding_001.lineart.crease_threshold = 0.0
ob_mesh_part_with_no_edgebanding_cutpart_001.parent = ob_bpassembly_part_with_no_edgebanding_001
ob_mesh_part_with_no_edgebanding_cutpart_001.location = (0.0, 0.0, 0.0)
ob_mesh_part_with_no_edgebanding_cutpart_001.lock_location = (True, True, True)
ob_mesh_part_with_no_edgebanding_cutpart_001.lock_rotation = (True, True, True)
ob_mesh_part_with_no_edgebanding_cutpart_001.lock_scale = (True, True, True)
ob_mesh_part_with_no_edgebanding_cutpart_001.lineart.crease_threshold = 0.0
_vg = ob_mesh_part_with_no_edgebanding_cutpart_001.vertex_groups.new(name='X Dimension')
_vg = ob_mesh_part_with_no_edgebanding_cutpart_001.vertex_groups.new(name='Y Dimension')
_vg = ob_mesh_part_with_no_edgebanding_cutpart_001.vertex_groups.new(name='Z Dimension')
_m = ob_mesh_part_with_no_edgebanding_cutpart_001.modifiers.new('Hook-VPDIMX.New Part', 'HOOK')
_m.center = (0.6096, 0.0, 0.0)
_m.matrix_inverse = ((1.0, 0.0, 0.0, -0.6096), (0.0, 1.0, 0.0, 0.0), (0.0, 0.0, 1.0, 0.0), (0.0, 0.0, 0.0, 1.0))
_m.object = ob_vpdimx_part_with_no_edgebanding_001
_m = ob_mesh_part_with_no_edgebanding_cutpart_001.modifiers.new('Hook-VPDIMY.New Part', 'HOOK')
_m.center = (0.0, 0.4572, 0.0)
_m.matrix_inverse = ((1.0, 0.0, 0.0, 0.0), (0.0, 1.0, 0.0, -0.4572), (0.0, 0.0, 1.0, 0.0), (0.0, 0.0, 0.0, 1.0))
_m.object = ob_vpdimy_part_with_no_edgebanding_001
_m = ob_mesh_part_with_no_edgebanding_cutpart_001.modifiers.new('Hook-VPDIMZ.New Part', 'HOOK')
_m.center = (0.0, 0.0, 0.01905)
_m.matrix_inverse = ((1.0, 0.0, 0.0, 0.0), (0.0, 1.0, 0.0, 0.0), (0.0, 0.0, 1.0, -0.01905), (0.0, 0.0, 0.0, 1.0))
_m.object = ob_vpdimz_part_with_no_edgebanding_001
_m = ob_mesh_part_with_no_edgebanding_cutpart_001.modifiers.new('ZQuantity', 'ARRAY')
_m.count = 1
_m.use_constant_offset = True
_m.constant_offset_displace = (0.0, 0.0, 0.0)
_m.use_relative_offset = False
_m = ob_mesh_part_with_no_edgebanding_cutpart_001.modifiers.new('XQuantity', 'ARRAY')
_m.count = 1
_m.use_constant_offset = True
_m.constant_offset_displace = (0.0, 0.0, 0.0)
_m.use_relative_offset = False
ob_cage_part_with_no_edgebanding_cage_001.parent = ob_bpassembly_part_with_no_edgebanding_001
ob_cage_part_with_no_edgebanding_cage_001.location = (0.0, 0.0, 0.0)
ob_cage_part_with_no_edgebanding_cage_001.lock_location = (True, True, True)
ob_cage_part_with_no_edgebanding_cage_001.lock_rotation = (True, True, True)
ob_cage_part_with_no_edgebanding_cage_001.visible_camera = False
ob_cage_part_with_no_edgebanding_cage_001.visible_diffuse = False
ob_cage_part_with_no_edgebanding_cage_001.visible_glossy = False
ob_cage_part_with_no_edgebanding_cage_001.visible_transmission = False
ob_cage_part_with_no_edgebanding_cage_001.visible_shadow = False
ob_cage_part_with_no_edgebanding_cage_001.display_type = 'WIRE'
ob_cage_part_with_no_edgebanding_cage_001.lineart.crease_threshold = 0.0
_vg = ob_cage_part_with_no_edgebanding_cage_001.vertex_groups.new(name='X Dimension')
_vg = ob_cage_part_with_no_edgebanding_cage_001.vertex_groups.new(name='Y Dimension')
_vg = ob_cage_part_with_no_edgebanding_cage_001.vertex_groups.new(name='Z Dimension')
_m = ob_cage_part_with_no_edgebanding_cage_001.modifiers.new('Hook-VPDIMX.New Assembly', 'HOOK')
_m.center = (0.6096, 0.0, 0.0)
_m.matrix_inverse = ((1.0, 0.0, 0.0, -0.6096), (0.0, 1.0, 0.0, 0.0), (0.0, 0.0, 1.0, 0.0), (0.0, 0.0, 0.0, 1.0))
_m.object = ob_vpdimx_part_with_no_edgebanding_001
_m = ob_cage_part_with_no_edgebanding_cage_001.modifiers.new('Hook-VPDIMY.New Assembly', 'HOOK')
_m.center = (0.0, 0.4572, 0.0)
_m.matrix_inverse = ((1.0, 0.0, 0.0, 0.0), (0.0, 1.0, 0.0, -0.4572), (0.0, 0.0, 1.0, 0.0), (0.0, 0.0, 0.0, 1.0))
_m.object = ob_vpdimy_part_with_no_edgebanding_001
_m = ob_cage_part_with_no_edgebanding_cage_001.modifiers.new('Hook-VPDIMZ.New Assembly', 'HOOK')
_m.center = (0.0, 0.0, 0.01905)
_m.matrix_inverse = ((1.0, 0.0, 0.0, 0.0), (0.0, 1.0, 0.0, 0.0), (0.0, 0.0, 1.0, -0.01905), (0.0, 0.0, 0.0, 1.0))
_m.object = ob_vpdimz_part_with_no_edgebanding_001
ob_vpdimx_new_assembly.parent = ob_bpassembly_new_assembly
ob_vpdimx_new_assembly.location = (0.3048, 0.0, 0.0)
ob_vpdimx_new_assembly.lock_location = (False, True, True)
ob_vpdimx_new_assembly.empty_display_size = 0.0254
ob_vpdimx_new_assembly.empty_image_offset = (0.0, 0.0)
ob_vpdimx_new_assembly.lineart.crease_threshold = 0.0
ob_empty_001.parent = ob_empty
ob_empty_001.location = (0.3048, 0.0, 0.0)
ob_empty_001.empty_display_size = 0.0254
ob_empty_001.empty_image_offset = (0.0, 0.0)
ob_empty_001.lineart.crease_threshold = 0.0

# ---- collection membership
col_collection_1.objects.link(ob_bpassembly_new_assembly)
col_collection_1.objects.link(ob_bpassembly_new_assembly_001)
col_collection_1.objects.link(ob_bpassembly_chamfered_part_001)
col_collection_1.objects.link(ob_empty_chamfered_part_right_depth_001)
col_collection_1.objects.link(ob_empty_chamfered_part_left_depth_001)
col_collection_1.objects.link(ob_vpdimz_chamfered_part_001)
col_collection_1.objects.link(ob_bpassembly_part_with_no_edgebanding_001)
col_collection_1.objects.link(ob_vpdimz_part_with_no_edgebanding_001)
col_collection_1.objects.link(ob_bpassembly_part_with_no_edgebanding)
col_collection_1.objects.link(ob_vpdimz_part_with_no_edgebanding)
col_collection_1.objects.link(ob_empty)
col_collection_1.objects.link(ob_vpdimz_new_assembly)
col_collection_1.objects.link(ob_vpdimz_new_assembly_001)
col_collection_1.objects.link(ob_bpassembly_chamfered_part)
col_collection_1.objects.link(ob_empty_chamfered_part_right_depth)
col_collection_1.objects.link(ob_empty_chamfered_part_left_depth)
col_collection_1.objects.link(ob_vpdimz_chamfered_part)
col_collection_1.objects.link(ob_vpdimx_part_with_no_edgebanding_001)
col_collection_1.objects.link(ob_vpdimx_part_with_no_edgebanding)
col_collection_1.objects.link(ob_vpdimy_new_assembly)
col_collection_1.objects.link(ob_vpdimy_new_assembly_001)
col_collection_1.objects.link(ob_vpdimy_part_with_no_edgebanding)
col_collection_1.objects.link(ob_mesh_part_with_no_edgebanding_cutpart)
col_collection_1.objects.link(ob_cage_part_with_no_edgebanding_cage)
col_collection_1.objects.link(ob_vpdimx_chamfered_part_001)
col_collection_1.objects.link(ob_vpdimx_chamfered_part)
col_collection_1.objects.link(ob_vpdimx_new_assembly_001)
col_collection_1.objects.link(ob_vpdimy_chamfered_part_001)
col_collection_1.objects.link(ob_mesh_chamfered_part_cutpart_001)
col_collection_1.objects.link(ob_cage_chamfered_part_cage_001)
col_collection_1.objects.link(ob_vpdimy_chamfered_part)
col_collection_1.objects.link(ob_mesh_chamfered_part_cutpart)
col_collection_1.objects.link(ob_cage_chamfered_part_cage)
col_collection_1.objects.link(ob_vpdimy_part_with_no_edgebanding_001)
col_collection_1.objects.link(ob_mesh_part_with_no_edgebanding_cutpart_001)
col_collection_1.objects.link(ob_cage_part_with_no_edgebanding_cage_001)
col_collection_1.objects.link(ob_vpdimx_new_assembly)
col_collection_1.objects.link(ob_empty_001)

# ---- scene / render settings (as saved in the file)
scene.frame_start = 1; scene.frame_end = 250; scene.frame_set(1)
scene.render.engine = 'CYCLES'
scene.render.resolution_percentage = 50
scene.render.dither_intensity = 0.0
scene.cycles.use_denoising = False
scene.cycles.samples = 128
scene.cycles.sampling_pattern = 'TABULATED_SOBOL'
scene.cycles.light_sampling_threshold = 0.0
scene.cycles.use_adaptive_sampling = False
scene.cycles.use_light_tree = False
scene.cycles.caustics_reflective = False
scene.cycles.caustics_refractive = False
scene.cycles.blur_glossy = 0.0
scene.cycles.max_bounces = 6
scene.cycles.sample_clamp_direct = 1.0
scene.cycles.sample_clamp_indirect = 1.0
scene.view_settings.view_transform = 'Standard'
bpy.context.view_layer.update()

# ---- added for rendering (the .blend has no active camera and no usable light): camera, sun
cam_auto = bpy.data.cameras.new('AutoCamera')
cam_auto.lens = 50.0
cam_auto.sensor_width = 36.0
cam_auto.clip_end = 1000.0
ob_auto_camera = bpy.data.objects.new('AutoCamera', cam_auto)
scene.collection.objects.link(ob_auto_camera)
ob_auto_camera.location = (1.04543, -1.22403, 2.41622)
ob_auto_camera.rotation_euler = (1.09748, -7.21219e-08, 0.694738)
scene.camera = ob_auto_camera
light_auto_sun = bpy.data.lights.new('AutoSun', 'SUN')
light_auto_sun.energy = 3.0
light_auto_sun.angle = 0.0523599
ob_auto_sun = bpy.data.objects.new('AutoSun', light_auto_sun)
scene.collection.objects.link(ob_auto_sun)
ob_auto_sun.rotation_euler = (0.872665, 0.174533, 0.523599)
bpy.context.view_layer.update()
